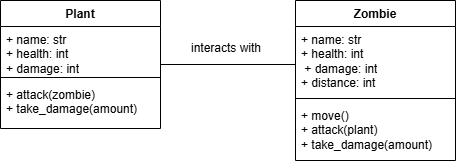

The diagram above was exported from draw.io. Its source (the exported page's mxGraphModel, read from the mxfile embedded in the PNG):
<mxGraphModel dx="1030" dy="506" grid="1" gridSize="10" guides="1" tooltips="1" connect="1" arrows="1" fold="1" page="1" pageScale="1" pageWidth="850" pageHeight="1100" math="0" shadow="0">
  <root>
    <mxCell id="0" />
    <mxCell id="1" parent="0" />
    <mxCell id="DsIseFACHHUQbXtluVgA-1" parent="1" style="swimlane;fontStyle=1;align=center;verticalAlign=top;childLayout=stackLayout;horizontal=1;startSize=26;horizontalStack=0;resizeParent=1;resizeParentMax=0;resizeLast=0;collapsible=1;marginBottom=0;whiteSpace=wrap;html=1;" value="Plant" vertex="1">
      <mxGeometry height="128" width="160" x="265" y="220" as="geometry" />
    </mxCell>
    <mxCell id="DsIseFACHHUQbXtluVgA-2" parent="DsIseFACHHUQbXtluVgA-1" style="text;strokeColor=none;fillColor=none;align=left;verticalAlign=top;spacingLeft=4;spacingRight=4;overflow=hidden;rotatable=0;points=[[0,0.5],[1,0.5]];portConstraint=eastwest;whiteSpace=wrap;html=1;" value="+ name: str&lt;div&gt;+ health: int&lt;/div&gt;&lt;div&gt;+ damage: int&lt;/div&gt;" vertex="1">
      <mxGeometry height="47" width="160" y="26" as="geometry" />
    </mxCell>
    <mxCell id="DsIseFACHHUQbXtluVgA-3" parent="DsIseFACHHUQbXtluVgA-1" style="line;strokeWidth=1;fillColor=none;align=left;verticalAlign=middle;spacingTop=-1;spacingLeft=3;spacingRight=3;rotatable=0;labelPosition=right;points=[];portConstraint=eastwest;strokeColor=inherit;" value="" vertex="1">
      <mxGeometry height="8" width="160" y="73" as="geometry" />
    </mxCell>
    <mxCell id="DsIseFACHHUQbXtluVgA-4" parent="DsIseFACHHUQbXtluVgA-1" style="text;strokeColor=none;fillColor=none;align=left;verticalAlign=top;spacingLeft=4;spacingRight=4;overflow=hidden;rotatable=0;points=[[0,0.5],[1,0.5]];portConstraint=eastwest;whiteSpace=wrap;html=1;" value="+ attack(zombie)&lt;div&gt;+ take_damage(amount)&lt;/div&gt;" vertex="1">
      <mxGeometry height="47" width="160" y="81" as="geometry" />
    </mxCell>
    <mxCell id="DsIseFACHHUQbXtluVgA-5" parent="1" style="swimlane;fontStyle=1;align=center;verticalAlign=top;childLayout=stackLayout;horizontal=1;startSize=26;horizontalStack=0;resizeParent=1;resizeParentMax=0;resizeLast=0;collapsible=1;marginBottom=0;whiteSpace=wrap;html=1;" value="Zombie" vertex="1">
      <mxGeometry height="160" width="160" x="560" y="220" as="geometry" />
    </mxCell>
    <mxCell id="DsIseFACHHUQbXtluVgA-6" parent="DsIseFACHHUQbXtluVgA-5" style="text;strokeColor=none;fillColor=none;align=left;verticalAlign=top;spacingLeft=4;spacingRight=4;overflow=hidden;rotatable=0;points=[[0,0.5],[1,0.5]];portConstraint=eastwest;whiteSpace=wrap;html=1;" value="+ name: str&lt;div&gt;+ health: int&lt;/div&gt;&lt;div&gt;&amp;nbsp;+ damage: int&lt;/div&gt;&lt;div&gt;+ distance: int&lt;/div&gt;" vertex="1">
      <mxGeometry height="68" width="160" y="26" as="geometry" />
    </mxCell>
    <mxCell id="DsIseFACHHUQbXtluVgA-7" parent="DsIseFACHHUQbXtluVgA-5" style="line;strokeWidth=1;fillColor=none;align=left;verticalAlign=middle;spacingTop=-1;spacingLeft=3;spacingRight=3;rotatable=0;labelPosition=right;points=[];portConstraint=eastwest;strokeColor=inherit;" value="" vertex="1">
      <mxGeometry height="8" width="160" y="94" as="geometry" />
    </mxCell>
    <mxCell id="DsIseFACHHUQbXtluVgA-8" parent="DsIseFACHHUQbXtluVgA-5" style="text;strokeColor=none;fillColor=none;align=left;verticalAlign=top;spacingLeft=4;spacingRight=4;overflow=hidden;rotatable=0;points=[[0,0.5],[1,0.5]];portConstraint=eastwest;whiteSpace=wrap;html=1;" value="+ move()&lt;div&gt;+ attack(plant)&lt;/div&gt;&lt;div&gt;+ take_damage(amount)&lt;/div&gt;" vertex="1">
      <mxGeometry height="58" width="160" y="102" as="geometry" />
    </mxCell>
    <mxCell id="DsIseFACHHUQbXtluVgA-14" parent="1" style="line;strokeWidth=1;fillColor=none;align=left;verticalAlign=middle;spacingTop=-1;spacingLeft=3;spacingRight=3;rotatable=0;labelPosition=right;points=[];portConstraint=eastwest;strokeColor=inherit;" value="" vertex="1">
      <mxGeometry height="8" width="135" x="425" y="280" as="geometry" />
    </mxCell>
    <mxCell id="DsIseFACHHUQbXtluVgA-15" parent="1" style="text;strokeColor=none;fillColor=none;align=left;verticalAlign=top;spacingLeft=4;spacingRight=4;overflow=hidden;rotatable=0;points=[[0,0.5],[1,0.5]];portConstraint=eastwest;whiteSpace=wrap;html=1;" value="interacts with" vertex="1">
      <mxGeometry height="26" width="100" x="450" y="254" as="geometry" />
    </mxCell>
  </root>
</mxGraphModel>